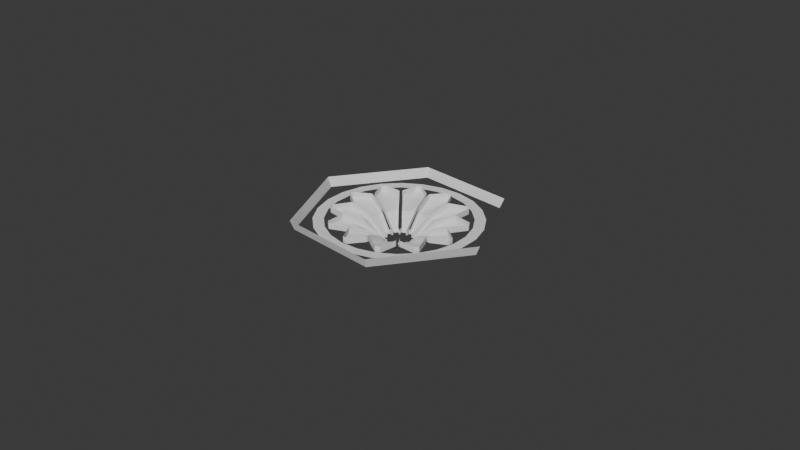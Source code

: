 # Source: flower22.blend  (saved by Blender 4.1.24; exported with 4.5.12 LTS)
import bpy
from mathutils import Matrix  # noqa: F401  (used for matrix-valued properties, if any)

bpy.ops.wm.read_factory_settings(use_empty=True)
scene = bpy.context.scene
scene.name = 'Scene'

# ---- collections
col_collection = bpy.data.collections.new('Collection'); scene.collection.children.link(col_collection)

# ---- world
world_world = bpy.data.worlds.new('World'); scene.world = world_world
world_world.use_nodes = True; world_world.node_tree.nodes.clear()
_N = world_world.node_tree.nodes; _L = world_world.node_tree.links
n0 = _N.new('ShaderNodeOutputWorld'); n0.name = 'World Output'; n0.location = (300, 300)
n1 = _N.new('ShaderNodeBackground'); n1.name = 'Background'; n1.location = (10, 300)
n1.inputs[0].default_value = (0.05088, 0.05088, 0.05088, 1.0)
_L.new(n1.outputs[0], n0.inputs[0])
n0.is_active_output = True
world_world.color = (0.05088, 0.05088, 0.05088)
world_world.use_sun_shadow = False
world_world.sun_shadow_jitter_overblur = 0.0

# ---- cameras
cam_camera = bpy.data.cameras.new('Camera')
cam_camera.clip_end = 100.0
cam_camera.ortho_scale = 7.314

# ---- meshes
me_circle = bpy.data.meshes.new('Circle')
me_circle.from_pydata([(0.5322, 0.927, 0.0), (-0.5322, 0.927, 0.0), (0.5569, 0.9622, 0.1044), (-0.5569, 0.9622, 0.1044), (0.6332, 1.097, 0.1044), (-0.6332, 1.097, 0.1044)], [(5, 4)], [(1, 0, 2, 3)])
_uv = me_circle.uv_layers.new(name='UVMap')
_uv.uv.foreach_set('vector', [0.0, 0.0, 0.0, 0.0, 0.0, 0.0, 0.0, 0.0])
me_circle.update()
me_circle_001 = bpy.data.meshes.new('Circle.001')
me_circle_001.from_pydata([(0.2015, 0.755, 0.0), (-0.2015, 0.7542, 0.0), (0.0, 0.7807, 0.0), (0.2281, 0.85, 0.0), (-0.2281, 0.85, 0.0), (0.0, 0.8793, 0.0), (0.1988, 0.7393, 0.0), (-0.1988, 0.7385, 0.0), (0.0, 0.765, 0.0), (0.2371, 0.8856, 0.0), (-0.2371, 0.8856, 0.0), (0.0, 0.9149, 0.0)], [(11, 9), (10, 11)], [(1, 2, 5, 4), (2, 0, 3, 5), (6, 0, 2, 8), (7, 8, 2, 1)])
_uv = me_circle_001.uv_layers.new(name='UVMap')
_uv.uv.foreach_set('vector', [0.0, 0.0, 0.0, 0.0, 0.0, 0.0, 0.0, 0.0, 0.0, 0.0, 0.0, 0.0, 0.0, 0.0, 0.0, 0.0, 0.0, 0.0, 0.0, 0.0, 0.0, 0.0, 0.0, 0.0, 0.0, 0.0, 0.0, 0.0, 0.0, 0.0, 0.0, 0.0])
me_circle_001.update()
me_circle_002 = bpy.data.meshes.new('Circle.002')
me_circle_002.from_pydata([(0.1315, 0.5642, 0.04887), (0.0, 0.7277, 0.04668), (0.0259, 0.7265, 0.04654), (0.1422, 0.6018, 0.04507), (0.03777, 0.139, -0.1997), (0.133, 0.5486, 0.04887), (0.1549, 0.5781, 0.04507), (0.1289, 0.5342, 0.04887), (0.03113, 0.1877, -0.2003), (0.001188, 0.7448, 0.04282), (0.03763, 0.7456, 0.04268), (0.03984, 0.1768, -0.2003), (0.03025, 0.1422, -0.1997), (0.1315, 0.5642, -0.01635), (0.0, 0.7277, -0.01854), (0.0259, 0.7265, -0.01868), (0.03777, 0.139, -0.25), (0.133, 0.5486, -0.01635), (0.1289, 0.5342, -0.01635), (0.03113, 0.1877, -0.2506), (0.03984, 0.1768, -0.2506), (0.03025, 0.1422, -0.25), (0.08003, 0.361, -0.03284), (0.08003, 0.361, -0.08643), (3.302e-05, 0.1877, -0.2506), (0.09685, 0.361, -0.03284), (1.651e-05, 0.3633, -0.08396)], [(3, 6), (9, 10), (10, 3), (22, 25)], [(22, 8, 19, 23), (2, 0, 13, 15), (8, 11, 20, 19), (5, 7, 18, 17), (0, 5, 17, 13), (1, 2, 15, 14), (11, 12, 21, 20), (12, 4, 16, 21), (7, 22, 23, 18), (26, 23, 19, 24), (15, 13, 17, 18, 23, 26, 14)])
_uv = me_circle_002.uv_layers.new(name='UVMap')
_uv.uv.foreach_set('vector', [0.0, 0.0, 0.0, 0.0, 0.0, 0.0, 0.0, 0.0, 0.0, 0.0, 0.0, 0.0, 0.0, 0.0, 0.0, 0.0, 0.0, 0.0, 0.0, 0.0, 0.0, 0.0, 0.0, 0.0, 0.0, 0.0, 0.0, 0.0, 0.0, 0.0, 0.0, 0.0, 0.0, 0.0, 0.0, 0.0, 0.0, 0.0, 0.0, 0.0, 0.0, 0.0, 0.0, 0.0, 0.0, 0.0, 0.0, 0.0, 0.0, 0.0, 0.0, 0.0, 0.0, 0.0, 0.0, 0.0, 0.0, 0.0, 0.0, 0.0, 0.0, 0.0, 0.0, 0.0, 0.0, 0.0, 0.0, 0.0, 0.0, 0.0, 0.0, 0.0, 0.0, 0.0, 0.0, 0.0, 0.0, 0.0, 0.0, 0.0, 0.0, 0.0, 0.0, 0.0, 0.0, 0.0, 0.0, 0.0, 0.0, 0.0, 0.0, 0.0, 0.0, 0.0])
me_circle_002.update()

# ---- objects
ob_camera = bpy.data.objects.new('Camera', cam_camera)
ob_circle = bpy.data.objects.new('Circle', me_circle)
ob_empty30 = bpy.data.objects.new('Empty30', None)
ob_empty15 = bpy.data.objects.new('Empty15', None)
ob_circle_001 = bpy.data.objects.new('Circle.001', me_circle_001)
ob_circle_002 = bpy.data.objects.new('Circle.002', me_circle_002)

# ---- transforms, parenting, visibility, modifiers, constraints
ob_camera.location = (7.359, -6.926, 4.958)
ob_camera.rotation_euler = (1.109, 0.0, 0.8149)
ob_camera.lock_rotations_4d = False
ob_camera.empty_display_type = 'ARROWS'
ob_camera.color = (0.0, 0.0, 0.0, 0.0)
ob_camera.display_type = 'WIRE'
ob_camera.lineart.crease_threshold = 0.0
ob_circle.location = (0.0, 0.0, 0.0)
_m = ob_circle.modifiers.new('Array', 'ARRAY')
_m.count = 6
_m.use_relative_offset = False
_m.use_merge_vertices = True
_m.use_object_offset = True
_m.offset_object = ob_empty30
ob_empty30.location = (0.0, 0.0, 0.0)
ob_empty30.rotation_euler = (0.0, -0.0, 1.047)
ob_empty30.empty_display_type = 'CUBE'
ob_empty15.location = (0.0, 0.0, 0.0)
ob_empty15.rotation_euler = (0.0, -0.0, 0.5236)
ob_empty15.empty_display_type = 'CUBE'
ob_circle_001.location = (0.0, 0.0, 0.0)
_m = ob_circle_001.modifiers.new('Array', 'ARRAY')
_m.count = 12
_m.use_relative_offset = False
_m.use_merge_vertices = True
_m.use_object_offset = True
_m.offset_object = ob_empty15
ob_circle_002.location = (0.0, 0.0, 0.0)
_m = ob_circle_002.modifiers.new('Mirror', 'MIRROR')
_m = ob_circle_002.modifiers.new('Array', 'ARRAY')
_m.count = 12
_m.use_relative_offset = False
_m.use_merge_vertices = True
_m.merge_threshold = 0.005
_m.use_object_offset = True
_m.offset_object = ob_empty15

# ---- collection membership
col_collection.objects.link(ob_camera)
col_collection.objects.link(ob_circle)
col_collection.objects.link(ob_empty30)
col_collection.objects.link(ob_empty15)
col_collection.objects.link(ob_circle_001)
col_collection.objects.link(ob_circle_002)

# ---- scene / render settings (as saved in the file)
scene.camera = ob_camera
scene.frame_start = 1; scene.frame_end = 250; scene.frame_set(1)
scene.render.engine = 'BLENDER_EEVEE_NEXT'
scene.cycles.sampling_pattern = 'TABULATED_SOBOL'
scene.eevee.ray_tracing_options.trace_max_roughness = 0.0
bpy.context.view_layer.update()

# ---- added for rendering (the .blend has no usable light): sun
light_auto_sun = bpy.data.lights.new('AutoSun', 'SUN')
light_auto_sun.energy = 3.0
light_auto_sun.angle = 0.0523599
ob_auto_sun = bpy.data.objects.new('AutoSun', light_auto_sun)
scene.collection.objects.link(ob_auto_sun)
ob_auto_sun.rotation_euler = (0.872665, 0.174533, 0.523599)
bpy.context.view_layer.update()
